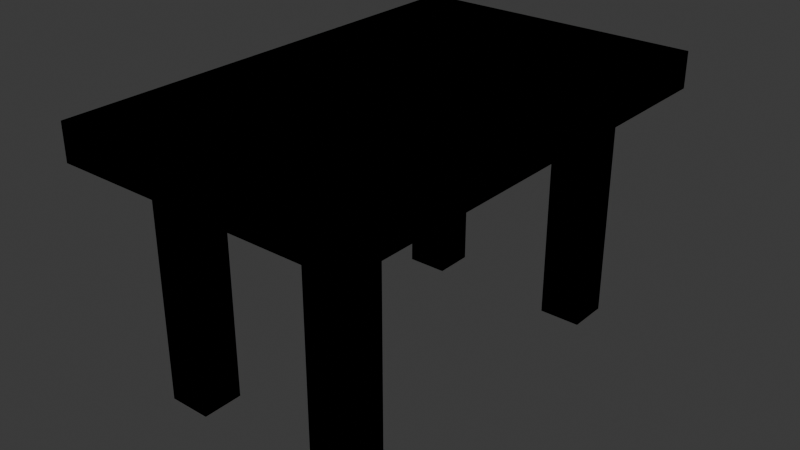 # Source: table.blend  (saved by Blender 4.2.66; exported with 4.5.12 LTS)
import bpy
from mathutils import Matrix  # noqa: F401  (used for matrix-valued properties, if any)

bpy.ops.wm.read_factory_settings(use_empty=True)
scene = bpy.context.scene
scene.name = 'Scene'

# ---- collections
col_collection = bpy.data.collections.new('Collection'); scene.collection.children.link(col_collection)

# ---- world
world_world = bpy.data.worlds.new('World'); scene.world = world_world
world_world.use_nodes = True; world_world.node_tree.nodes.clear()
_N = world_world.node_tree.nodes; _L = world_world.node_tree.links
n0 = _N.new('ShaderNodeOutputWorld'); n0.name = 'World Output'; n0.location = (300, 300)
n1 = _N.new('ShaderNodeBackground'); n1.name = 'Background'; n1.location = (10, 300)
n1.inputs[0].default_value = (0.05088, 0.05088, 0.05088, 1.0)
_L.new(n1.outputs[0], n0.inputs[0])
n0.is_active_output = True
world_world.color = (0.05088, 0.05088, 0.05088)
world_world.sun_shadow_jitter_overblur = 0.0

# ---- meshes
me_cube_001 = bpy.data.meshes.new('Cube.001')
me_cube_001.from_pydata([(-1.171, -1.0, -1.0), (-1.171, -1.0, 1.0), (0.0, -1.0, -1.0), (0.0, -1.0, 1.0), (-1.171, 0.0, -1.0), (-1.171, 0.0, 1.0), (0.0, 0.0, 1.0), (0.0, 0.0, -1.0), (-1.171, -0.63, -1.0), (-1.171, -0.8037, -1.0), (1.192e-07, -0.63, 1.0), (1.192e-07, -0.8037, 1.0), (1.192e-07, -0.63, -1.0), (1.192e-07, -0.8037, -1.0), (-1.171, -0.8037, 1.0), (-1.171, -0.63, 1.0), (-0.5041, -1.0, 1.0), (-0.8375, -1.0, 1.0), (-0.8375, -1.0, -1.0), (-0.5041, -1.0, -1.0), (-0.5041, 0.0, -1.0), (-0.8375, 0.0, -1.0), (-0.8375, 0.0, 1.0), (-0.5041, 0.0, 1.0), (-0.5041, -0.63, -1.0), (-0.8375, -0.63, -1.0), (-0.5041, -0.8037, -1.0), (-0.8375, -0.8037, -1.0), (-0.8375, -0.63, 1.0), (-0.5041, -0.63, 1.0), (-0.8375, -0.8037, 1.0), (-0.5041, -0.8037, 1.0), (-0.5041, -0.63, -13.96), (-0.8375, -0.63, -13.96), (-0.5041, -0.8037, -13.96), (-0.8375, -0.8037, -13.96)], [], [(18, 17, 1, 0), (30, 14, 1, 17), (26, 13, 2, 19), (8, 15, 5, 4), (0, 1, 14, 9), (9, 14, 15, 8), (20, 7, 12, 24), (24, 12, 13, 26), (22, 5, 15, 28), (28, 15, 14, 30), (10, 29, 31, 11), (29, 28, 30, 31), (6, 23, 29, 10), (23, 22, 28, 29), (8, 25, 27, 9), (24, 26, 34, 32), (4, 21, 25, 8), (21, 20, 24, 25), (9, 27, 18, 0), (27, 26, 19, 18), (11, 31, 16, 3), (31, 30, 17, 16), (2, 3, 16, 19), (19, 16, 17, 18), (33, 32, 34, 35), (26, 27, 35, 34), (25, 24, 32, 33), (27, 25, 33, 35)])
_uv = me_cube_001.uv_layers.new(name='UVMap')
_uv.uv.foreach_set('vector', [0.375, 0.9583, 0.625, 0.9583, 0.625, 1.0, 0.375, 1.0, 0.8333, 0.7354, 0.875, 0.7354, 0.875, 0.75, 0.8333, 0.75, 0.2083, 0.7354, 0.25, 0.7354, 0.25, 0.75, 0.2083, 0.75, 0.375, 0.05623, 0.625, 0.05623, 0.625, 0.125, 0.375, 0.125, 0.375, 0.0, 0.625, 0.0, 0.625, 0.01456, 0.375, 0.01456, 0.375, 0.01456, 0.625, 0.01456, 0.625, 0.05623, 0.375, 0.05623, 0.2083, 0.625, 0.25, 0.625, 0.25, 0.6938, 0.2083, 0.6938, 0.2083, 0.6938, 0.25, 0.6938, 0.25, 0.7354, 0.2083, 0.7354, 0.8333, 0.625, 0.875, 0.625, 0.875, 0.6938, 0.8333, 0.6938, 0.8333, 0.6938, 0.875, 0.6938, 0.875, 0.7354, 0.8333, 0.7354, 0.75, 0.6938, 0.7917, 0.6938, 0.7917, 0.7354, 0.75, 0.7354, 0.7917, 0.6938, 0.8333, 0.6938, 0.8333, 0.7354, 0.7917, 0.7354, 0.75, 0.625, 0.7917, 0.625, 0.7917, 0.6938, 0.75, 0.6938, 0.7917, 0.625, 0.8333, 0.625, 0.8333, 0.6938, 0.7917, 0.6938, 0.125, 0.6938, 0.1667, 0.6938, 0.1667, 0.7354, 0.125, 0.7354, 0.2083, 0.6938, 0.2083, 0.7354, 0.2083, 0.7354, 0.2083, 0.6938, 0.125, 0.625, 0.1667, 0.625, 0.1667, 0.6938, 0.125, 0.6938, 0.1667, 0.625, 0.2083, 0.625, 0.2083, 0.6938, 0.1667, 0.6938, 0.125, 0.7354, 0.1667, 0.7354, 0.1667, 0.75, 0.125, 0.75, 0.1667, 0.7354, 0.2083, 0.7354, 0.2083, 0.75, 0.1667, 0.75, 0.75, 0.7354, 0.7917, 0.7354, 0.7917, 0.75, 0.75, 0.75, 0.7917, 0.7354, 0.8333, 0.7354, 0.8333, 0.75, 0.7917, 0.75, 0.375, 0.875, 0.625, 0.875, 0.625, 0.9167, 0.375, 0.9167, 0.375, 0.9167, 0.625, 0.9167, 0.625, 0.9583, 0.375, 0.9583, 0.1667, 0.6938, 0.2083, 0.6938, 0.2083, 0.7354, 0.1667, 0.7354, 0.2083, 0.7354, 0.1667, 0.7354, 0.1667, 0.7354, 0.2083, 0.7354, 0.1667, 0.6938, 0.2083, 0.6938, 0.2083, 0.6938, 0.1667, 0.6938, 0.1667, 0.7354, 0.1667, 0.6938, 0.1667, 0.6938, 0.1667, 0.7354])
me_cube_001.update()

# ---- objects
ob_cube = bpy.data.objects.new('Cube', me_cube_001)

# ---- transforms, parenting, visibility, modifiers, constraints
ob_cube.location = (0.0, 0.0, 1.4)
ob_cube.scale = (0.7, 1.3, 0.1)
_m = ob_cube.modifiers.new('Mirror', 'MIRROR')
_m = ob_cube.modifiers.new('Mirror.001', 'MIRROR')
_m.use_axis = (True, True, False)

# ---- collection membership
col_collection.objects.link(ob_cube)

# ---- scene / render settings (as saved in the file)
scene.frame_start = 1; scene.frame_end = 250; scene.frame_set(1)
scene.render.engine = 'BLENDER_EEVEE_NEXT'
bpy.context.view_layer.update()

# ---- added for rendering (the .blend has no active camera and no usable light): camera, sun
cam_auto = bpy.data.cameras.new('AutoCamera')
cam_auto.lens = 50.0
cam_auto.sensor_width = 36.0
cam_auto.clip_end = 1000.0
ob_auto_camera = bpy.data.objects.new('AutoCamera', cam_auto)
scene.collection.objects.link(ob_auto_camera)
ob_auto_camera.location = (3.16276, -3.79532, 3.28211)
ob_auto_camera.rotation_euler = (1.09748, -7.21219e-08, 0.694738)
scene.camera = ob_auto_camera
light_auto_sun = bpy.data.lights.new('AutoSun', 'SUN')
light_auto_sun.energy = 3.0
light_auto_sun.angle = 0.0523599
ob_auto_sun = bpy.data.objects.new('AutoSun', light_auto_sun)
scene.collection.objects.link(ob_auto_sun)
ob_auto_sun.rotation_euler = (0.872665, 0.174533, 0.523599)
bpy.context.view_layer.update()
